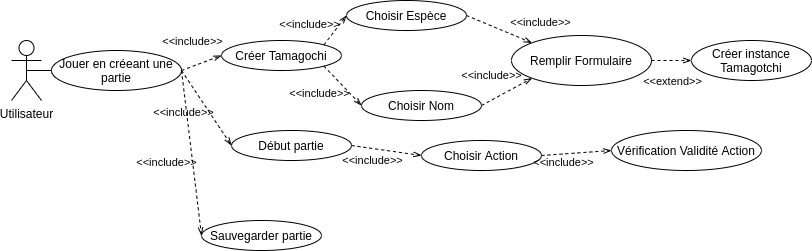

The diagram above was exported from draw.io. Its source (the exported page's mxGraphModel, read from the mxfile embedded in the PNG):
<mxGraphModel dx="848" dy="606" grid="1" gridSize="10" guides="1" tooltips="1" connect="1" arrows="1" fold="1" page="1" pageScale="1" pageWidth="850" pageHeight="1100" math="0" shadow="0">
  <root>
    <mxCell id="0" />
    <mxCell id="1" parent="0" />
    <mxCell id="pM8h4kd1RZJodPii1csn-1" value="Utilisateur" style="shape=umlActor;verticalLabelPosition=bottom;verticalAlign=top;html=1;outlineConnect=0;" parent="1" vertex="1">
      <mxGeometry x="30" y="120" width="30" height="60" as="geometry" />
    </mxCell>
    <mxCell id="pM8h4kd1RZJodPii1csn-5" value="Créer Tamagochi" style="ellipse;whiteSpace=wrap;html=1;" parent="1" vertex="1">
      <mxGeometry x="240" y="120" width="120" height="30" as="geometry" />
    </mxCell>
    <mxCell id="pM8h4kd1RZJodPii1csn-6" value="Choisir Espèce" style="ellipse;whiteSpace=wrap;html=1;" parent="1" vertex="1">
      <mxGeometry x="365" y="80" width="120" height="30" as="geometry" />
    </mxCell>
    <mxCell id="pM8h4kd1RZJodPii1csn-15" value="" style="endArrow=none;html=1;exitX=0;exitY=0.5;exitDx=0;exitDy=0;entryX=0.5;entryY=0.5;entryDx=0;entryDy=0;entryPerimeter=0;" parent="1" source="8" target="pM8h4kd1RZJodPii1csn-1" edge="1">
      <mxGeometry width="50" height="50" relative="1" as="geometry">
        <mxPoint x="570" y="130" as="sourcePoint" />
        <mxPoint x="470" y="180" as="targetPoint" />
      </mxGeometry>
    </mxCell>
    <mxCell id="pM8h4kd1RZJodPii1csn-26" value="Créer instance Tamagotchi" style="ellipse;whiteSpace=wrap;html=1;" parent="1" vertex="1">
      <mxGeometry x="710" y="120" width="120" height="40" as="geometry" />
    </mxCell>
    <mxCell id="pM8h4kd1RZJodPii1csn-27" value="Remplir Formulaire" style="ellipse;whiteSpace=wrap;html=1;" parent="1" vertex="1">
      <mxGeometry x="530" y="115" width="140" height="50" as="geometry" />
    </mxCell>
    <mxCell id="pM8h4kd1RZJodPii1csn-33" value="" style="endArrow=openThin;html=1;dashed=1;endFill=0;exitX=1;exitY=0.5;exitDx=0;exitDy=0;entryX=0;entryY=0.5;entryDx=0;entryDy=0;" parent="1" source="pM8h4kd1RZJodPii1csn-27" target="pM8h4kd1RZJodPii1csn-26" edge="1">
      <mxGeometry width="50" height="50" relative="1" as="geometry">
        <mxPoint x="765.46" y="295" as="sourcePoint" />
        <mxPoint x="645.46" y="220" as="targetPoint" />
      </mxGeometry>
    </mxCell>
    <mxCell id="pM8h4kd1RZJodPii1csn-34" value="&amp;lt;&amp;lt;extend&amp;gt;&amp;gt;" style="edgeLabel;html=1;align=center;verticalAlign=middle;resizable=0;points=[];labelBackgroundColor=none;" parent="pM8h4kd1RZJodPii1csn-33" vertex="1" connectable="0">
      <mxGeometry x="0.1307" y="-2" relative="1" as="geometry">
        <mxPoint x="-3" y="18" as="offset" />
      </mxGeometry>
    </mxCell>
    <mxCell id="pM8h4kd1RZJodPii1csn-35" value="" style="endArrow=openThin;html=1;entryX=0;entryY=0.5;entryDx=0;entryDy=0;dashed=1;endFill=0;exitX=1;exitY=0;exitDx=0;exitDy=0;" parent="1" source="pM8h4kd1RZJodPii1csn-5" target="pM8h4kd1RZJodPii1csn-6" edge="1">
      <mxGeometry width="50" height="50" relative="1" as="geometry">
        <mxPoint x="260" y="100" as="sourcePoint" />
        <mxPoint x="535.46" y="210" as="targetPoint" />
      </mxGeometry>
    </mxCell>
    <mxCell id="pM8h4kd1RZJodPii1csn-36" value="&amp;lt;&amp;lt;include&amp;gt;&amp;gt;" style="edgeLabel;html=1;align=center;verticalAlign=middle;resizable=0;points=[];labelBackgroundColor=none;" parent="pM8h4kd1RZJodPii1csn-35" vertex="1" connectable="0">
      <mxGeometry x="0.1307" y="-2" relative="1" as="geometry">
        <mxPoint x="-29" y="-5" as="offset" />
      </mxGeometry>
    </mxCell>
    <mxCell id="pM8h4kd1RZJodPii1csn-38" value="Choisir Nom" style="ellipse;whiteSpace=wrap;html=1;" parent="1" vertex="1">
      <mxGeometry x="380" y="170" width="120" height="30" as="geometry" />
    </mxCell>
    <mxCell id="pM8h4kd1RZJodPii1csn-39" value="" style="endArrow=openThin;html=1;exitX=1;exitY=1;exitDx=0;exitDy=0;entryX=0;entryY=0.5;entryDx=0;entryDy=0;dashed=1;endFill=0;" parent="1" source="pM8h4kd1RZJodPii1csn-5" target="pM8h4kd1RZJodPii1csn-38" edge="1">
      <mxGeometry width="50" height="50" relative="1" as="geometry">
        <mxPoint x="325.46" y="140" as="sourcePoint" />
        <mxPoint x="490.46" y="205" as="targetPoint" />
      </mxGeometry>
    </mxCell>
    <mxCell id="pM8h4kd1RZJodPii1csn-40" value="&amp;lt;&amp;lt;include&amp;gt;&amp;gt;" style="edgeLabel;html=1;align=center;verticalAlign=middle;resizable=0;points=[];labelBackgroundColor=none;" parent="pM8h4kd1RZJodPii1csn-39" vertex="1" connectable="0">
      <mxGeometry x="0.1307" y="-2" relative="1" as="geometry">
        <mxPoint x="-25" y="3" as="offset" />
      </mxGeometry>
    </mxCell>
    <mxCell id="2" value="" style="endArrow=openThin;html=1;exitX=1;exitY=0.5;exitDx=0;exitDy=0;entryX=0;entryY=0;entryDx=0;entryDy=0;dashed=1;endFill=0;" parent="1" source="pM8h4kd1RZJodPii1csn-6" target="pM8h4kd1RZJodPii1csn-27" edge="1">
      <mxGeometry width="50" height="50" relative="1" as="geometry">
        <mxPoint x="575.46" y="105" as="sourcePoint" />
        <mxPoint x="655.46" y="90" as="targetPoint" />
      </mxGeometry>
    </mxCell>
    <mxCell id="3" value="&amp;lt;&amp;lt;include&amp;gt;&amp;gt;" style="edgeLabel;html=1;align=center;verticalAlign=middle;resizable=0;points=[];labelBackgroundColor=none;" parent="2" vertex="1" connectable="0">
      <mxGeometry x="0.1307" y="-2" relative="1" as="geometry">
        <mxPoint x="37" y="-11" as="offset" />
      </mxGeometry>
    </mxCell>
    <mxCell id="4" value="" style="endArrow=openThin;html=1;exitX=1;exitY=0.5;exitDx=0;exitDy=0;dashed=1;endFill=0;entryX=0;entryY=1;entryDx=0;entryDy=0;" parent="1" source="pM8h4kd1RZJodPii1csn-38" target="pM8h4kd1RZJodPii1csn-27" edge="1">
      <mxGeometry width="50" height="50" relative="1" as="geometry">
        <mxPoint x="565.46" y="135" as="sourcePoint" />
        <mxPoint x="565.46" y="230" as="targetPoint" />
      </mxGeometry>
    </mxCell>
    <mxCell id="5" value="&amp;lt;&amp;lt;include&amp;gt;&amp;gt;" style="edgeLabel;html=1;align=center;verticalAlign=middle;resizable=0;points=[];labelBackgroundColor=none;" parent="4" vertex="1" connectable="0">
      <mxGeometry x="0.1307" y="-2" relative="1" as="geometry">
        <mxPoint x="-20" y="-17" as="offset" />
      </mxGeometry>
    </mxCell>
    <mxCell id="6" value="" style="endArrow=openThin;html=1;exitX=1;exitY=0.5;exitDx=0;exitDy=0;entryX=0;entryY=0.5;entryDx=0;entryDy=0;dashed=1;endFill=0;startArrow=none;" parent="1" source="8" target="pM8h4kd1RZJodPii1csn-5" edge="1">
      <mxGeometry width="50" height="50" relative="1" as="geometry">
        <mxPoint x="199.9989160788581" y="177.7757316004792" as="sourcePoint" />
        <mxPoint x="217.37" y="222.22" as="targetPoint" />
      </mxGeometry>
    </mxCell>
    <mxCell id="7" value="&amp;lt;&amp;lt;include&amp;gt;&amp;gt;" style="edgeLabel;html=1;align=center;verticalAlign=middle;resizable=0;points=[];labelBackgroundColor=none;" parent="6" vertex="1" connectable="0">
      <mxGeometry x="0.1307" y="-2" relative="1" as="geometry">
        <mxPoint x="-13" y="-23" as="offset" />
      </mxGeometry>
    </mxCell>
    <mxCell id="8" value="Jouer en créeant une partie" style="ellipse;whiteSpace=wrap;html=1;" parent="1" vertex="1">
      <mxGeometry x="70" y="130" width="130" height="40" as="geometry" />
    </mxCell>
    <mxCell id="11" value="Début partie" style="ellipse;whiteSpace=wrap;html=1;" parent="1" vertex="1">
      <mxGeometry x="250" y="210" width="120" height="30" as="geometry" />
    </mxCell>
    <mxCell id="12" value="" style="endArrow=openThin;html=1;exitX=1;exitY=0.5;exitDx=0;exitDy=0;entryX=0;entryY=0.5;entryDx=0;entryDy=0;dashed=1;endFill=0;startArrow=none;" parent="1" source="8" target="11" edge="1">
      <mxGeometry width="50" height="50" relative="1" as="geometry">
        <mxPoint x="210" y="160" as="sourcePoint" />
        <mxPoint x="250" y="145" as="targetPoint" />
      </mxGeometry>
    </mxCell>
    <mxCell id="13" value="&amp;lt;&amp;lt;include&amp;gt;&amp;gt;" style="edgeLabel;html=1;align=center;verticalAlign=middle;resizable=0;points=[];labelBackgroundColor=none;" parent="12" vertex="1" connectable="0">
      <mxGeometry x="0.1307" y="-2" relative="1" as="geometry">
        <mxPoint x="-25" y="-2" as="offset" />
      </mxGeometry>
    </mxCell>
    <mxCell id="16" value="" style="endArrow=openThin;html=1;exitX=1;exitY=0.5;exitDx=0;exitDy=0;entryX=0;entryY=0.5;entryDx=0;entryDy=0;dashed=1;endFill=0;startArrow=none;" parent="1" source="11" target="18" edge="1">
      <mxGeometry width="50" height="50" relative="1" as="geometry">
        <mxPoint x="365" y="240" as="sourcePoint" />
        <mxPoint x="415" y="315" as="targetPoint" />
      </mxGeometry>
    </mxCell>
    <mxCell id="17" value="&amp;lt;&amp;lt;include&amp;gt;&amp;gt;" style="edgeLabel;html=1;align=center;verticalAlign=middle;resizable=0;points=[];labelBackgroundColor=none;" parent="16" vertex="1" connectable="0">
      <mxGeometry x="0.1307" y="-2" relative="1" as="geometry">
        <mxPoint x="-19" y="7" as="offset" />
      </mxGeometry>
    </mxCell>
    <mxCell id="18" value="Choisir Action" style="ellipse;whiteSpace=wrap;html=1;" parent="1" vertex="1">
      <mxGeometry x="440" y="220" width="120" height="30" as="geometry" />
    </mxCell>
    <mxCell id="19" value="Vérification Validité Action" style="ellipse;whiteSpace=wrap;html=1;" parent="1" vertex="1">
      <mxGeometry x="630" y="210" width="150" height="40" as="geometry" />
    </mxCell>
    <mxCell id="20" value="" style="endArrow=openThin;html=1;entryX=0;entryY=0.5;entryDx=0;entryDy=0;dashed=1;endFill=0;startArrow=none;exitX=1;exitY=0.5;exitDx=0;exitDy=0;" parent="1" source="18" target="19" edge="1">
      <mxGeometry width="50" height="50" relative="1" as="geometry">
        <mxPoint x="580" y="210" as="sourcePoint" />
        <mxPoint x="450" y="245" as="targetPoint" />
      </mxGeometry>
    </mxCell>
    <mxCell id="21" value="&amp;lt;&amp;lt;include&amp;gt;&amp;gt;" style="edgeLabel;html=1;align=center;verticalAlign=middle;resizable=0;points=[];labelBackgroundColor=none;" parent="20" vertex="1" connectable="0">
      <mxGeometry x="0.1307" y="-2" relative="1" as="geometry">
        <mxPoint x="-19" y="7" as="offset" />
      </mxGeometry>
    </mxCell>
    <mxCell id="22" value="Sauvegarder partie" style="ellipse;whiteSpace=wrap;html=1;" parent="1" vertex="1">
      <mxGeometry x="220" y="300" width="120" height="30" as="geometry" />
    </mxCell>
    <mxCell id="23" value="" style="endArrow=openThin;html=1;exitX=1;exitY=0.5;exitDx=0;exitDy=0;entryX=0;entryY=0.5;entryDx=0;entryDy=0;dashed=1;endFill=0;startArrow=none;" parent="1" source="8" target="22" edge="1">
      <mxGeometry width="50" height="50" relative="1" as="geometry">
        <mxPoint x="210" y="160" as="sourcePoint" />
        <mxPoint x="260" y="235" as="targetPoint" />
      </mxGeometry>
    </mxCell>
    <mxCell id="24" value="&amp;lt;&amp;lt;include&amp;gt;&amp;gt;" style="edgeLabel;html=1;align=center;verticalAlign=middle;resizable=0;points=[];labelBackgroundColor=none;" parent="23" vertex="1" connectable="0">
      <mxGeometry x="0.1307" y="-2" relative="1" as="geometry">
        <mxPoint x="-25" y="-2" as="offset" />
      </mxGeometry>
    </mxCell>
  </root>
</mxGraphModel>